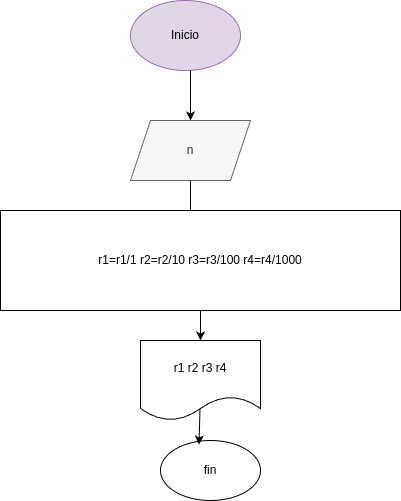

The diagram above was exported from draw.io. Its source (the exported page's mxGraphModel, read from the mxfile embedded in the PNG):
<mxGraphModel dx="546" dy="483" grid="1" gridSize="10" guides="1" tooltips="1" connect="1" arrows="1" fold="1" page="1" pageScale="1" pageWidth="850" pageHeight="1100" math="0" shadow="0">
  <root>
    <mxCell id="0" />
    <mxCell id="1" parent="0" />
    <mxCell id="2" value="Inicio" style="ellipse;whiteSpace=wrap;html=1;fillColor=#e1d5e7;strokeColor=#9673a6;" vertex="1" parent="1">
      <mxGeometry x="210" width="110" height="70" as="geometry" />
    </mxCell>
    <mxCell id="3" value="" style="endArrow=classic;html=1;exitX=0.5;exitY=1;exitDx=0;exitDy=0;" edge="1" parent="1" target="4">
      <mxGeometry width="50" height="50" relative="1" as="geometry">
        <mxPoint x="270" y="70" as="sourcePoint" />
        <mxPoint x="270" y="120" as="targetPoint" />
      </mxGeometry>
    </mxCell>
    <mxCell id="4" value="n" style="shape=parallelogram;perimeter=parallelogramPerimeter;whiteSpace=wrap;html=1;fixedSize=1;fillColor=#f5f5f5;fontColor=#333333;strokeColor=#666666;" vertex="1" parent="1">
      <mxGeometry x="210" y="120" width="120" height="60" as="geometry" />
    </mxCell>
    <mxCell id="5" value="" style="endArrow=classic;html=1;" edge="1" parent="1" source="4">
      <mxGeometry width="50" height="50" relative="1" as="geometry">
        <mxPoint x="260" y="260" as="sourcePoint" />
        <mxPoint x="270" y="230" as="targetPoint" />
        <Array as="points">
          <mxPoint x="270" y="210" />
        </Array>
      </mxGeometry>
    </mxCell>
    <mxCell id="7" value="r1=r1/1 r2=r2/10 r3=r3/100 r4=r4/1000" style="rounded=0;whiteSpace=wrap;html=1;" vertex="1" parent="1">
      <mxGeometry x="80" y="210" width="400" height="100" as="geometry" />
    </mxCell>
    <mxCell id="9" value="r1 r2 r3 r4" style="shape=document;whiteSpace=wrap;html=1;boundedLbl=1;" vertex="1" parent="1">
      <mxGeometry x="220" y="340" width="120" height="80" as="geometry" />
    </mxCell>
    <mxCell id="11" value="" style="endArrow=classic;html=1;exitX=0.5;exitY=1;exitDx=0;exitDy=0;entryX=0.5;entryY=0;entryDx=0;entryDy=0;" edge="1" parent="1" source="7" target="9">
      <mxGeometry width="50" height="50" relative="1" as="geometry">
        <mxPoint x="260" y="260" as="sourcePoint" />
        <mxPoint x="280" y="290" as="targetPoint" />
      </mxGeometry>
    </mxCell>
    <mxCell id="13" value="fin" style="ellipse;whiteSpace=wrap;html=1;" vertex="1" parent="1">
      <mxGeometry x="240" y="440" width="100" height="60" as="geometry" />
    </mxCell>
    <mxCell id="14" value="" style="endArrow=classic;html=1;exitX=0.496;exitY=0.85;exitDx=0;exitDy=0;exitPerimeter=0;entryX=0.385;entryY=0.067;entryDx=0;entryDy=0;entryPerimeter=0;" edge="1" parent="1" source="9" target="13">
      <mxGeometry width="50" height="50" relative="1" as="geometry">
        <mxPoint x="260" y="350" as="sourcePoint" />
        <mxPoint x="310" y="300" as="targetPoint" />
      </mxGeometry>
    </mxCell>
  </root>
</mxGraphModel>